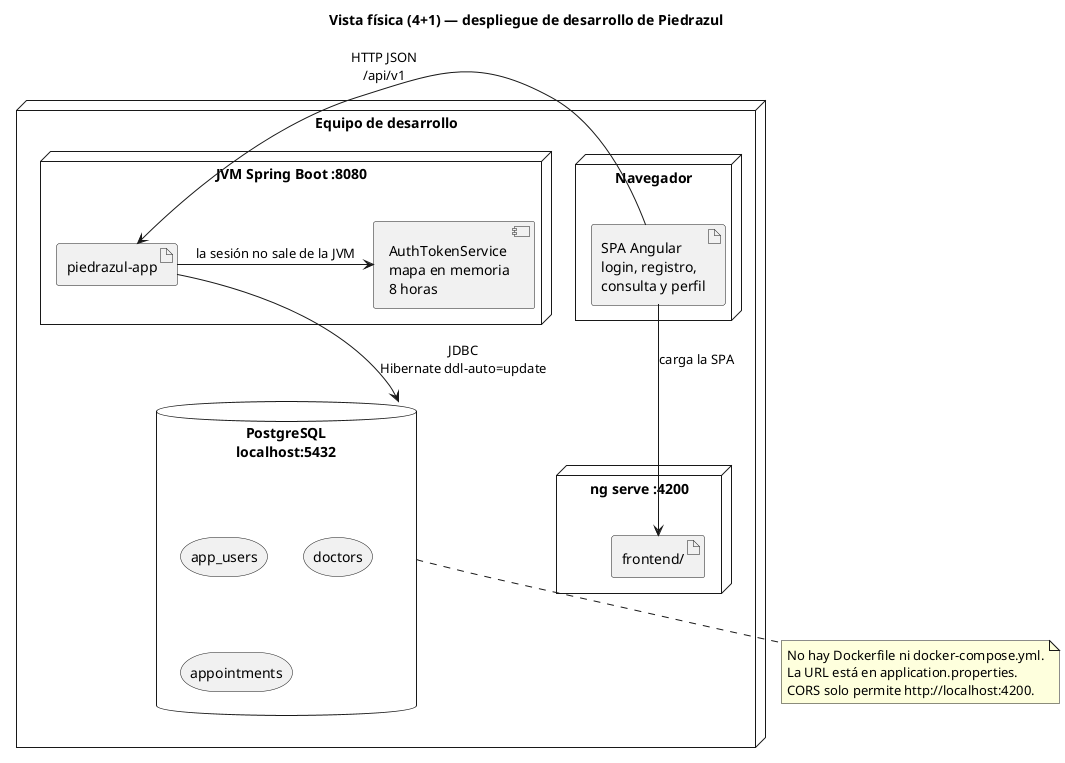

The diagram above was rendered by PlantUML. Its source (embedded in the PNG):
@startuml vista-fisica
skinparam shadowing false
title Vista física (4+1) — despliegue de desarrollo de Piedrazul

node "Equipo de desarrollo" {
  node "Navegador" {
    artifact "SPA Angular\nlogin, registro,\nconsulta y perfil" as Spa
  }
  node "ng serve :4200" as Ng {
    artifact "frontend/" as Fe
  }
  node "JVM Spring Boot :8080" as Jvm {
    artifact "piedrazul-app" as Api
    component "AuthTokenService\nmapa en memoria\n8 horas" as Tokens
  }
  database "PostgreSQL\nlocalhost:5432" as Db {
    storage "app_users" as T1
    storage "doctors" as T2
    storage "appointments" as T3
  }
}

Spa -down-> Fe : carga la SPA
Spa -right-> Api : HTTP JSON\n/api/v1
Api -down-> Db : JDBC\nHibernate ddl-auto=update
Api -right-> Tokens : la sesión no sale de la JVM

note bottom of Db
  No hay Dockerfile ni docker-compose.yml.
  La URL está en application.properties.
  CORS solo permite http://localhost:4200.
end note

@enduml